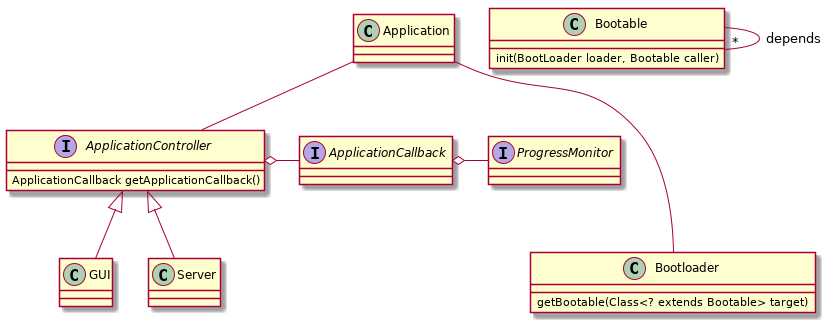

The diagram above was rendered by PlantUML. Its source (embedded in the PNG):
@startuml
Application -- ApplicationController
Application --- Bootloader
class Bootloader {
getBootable(Class<? extends Bootable> target)
}
interface ApplicationController {
ApplicationCallback getApplicationCallback()
}
interface ApplicationCallback
ApplicationController o- ApplicationCallback
interface ProgressMonitor
ApplicationCallback o- ProgressMonitor
ApplicationController <|-- GUI
ApplicationController <|-- Server

class Bootable {
init(BootLoader loader, Bootable caller)
}
Bootable -"*" Bootable : depends
@enduml